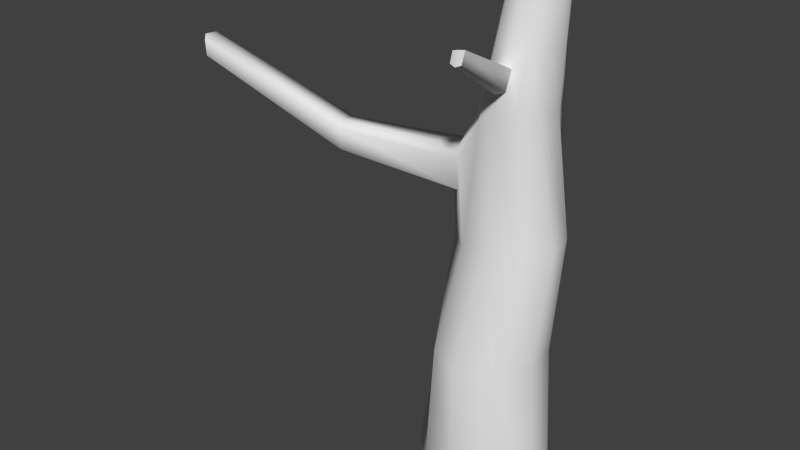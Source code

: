 # Source: Old-Tree_1.blend  (saved by Blender 2.74.0; exported with 4.5.12 LTS)
import bpy
from mathutils import Matrix  # noqa: F401  (used for matrix-valued properties, if any)

bpy.ops.wm.read_factory_settings(use_empty=True)
scene = bpy.context.scene
scene.name = 'Scene'

# ---- collections
col_collection_1 = bpy.data.collections.new('Collection 1'); scene.collection.children.link(col_collection_1)

# ---- world
world_world = bpy.data.worlds.new('World'); scene.world = world_world
world_world.color = (0.05088, 0.05088, 0.05088)
world_world.use_sun_shadow = False
world_world.sun_shadow_jitter_overblur = 0.0
world_world.cycles.sampling_method = 'MANUAL'
world_world.cycles.sample_map_resolution = 256

# ---- meshes
me_cylinder = bpy.data.meshes.new('Cylinder')
me_cylinder.from_pydata([(0.01694, 0.07622, -0.01815), (0.0694, 0.03398, 0.746), (0.07068, 0.0602, -0.01934), (0.09132, 0.02651, 0.7432), (0.1128, 0.01758, -0.02418), (0.1046, 0.00713, 0.7432), (0.122, -0.03606, -0.03577), (0.1046, -0.01606, 0.7566), (0.07808, -0.07953, -0.042), (0.09054, -0.03445, 0.757), (0.01535, -0.1009, -0.03989), (0.06908, -0.04143, 0.7553), (-0.04759, -0.07953, -0.042), (0.04743, -0.03445, 0.757), (-0.09095, -0.03606, -0.03577), (0.03341, -0.01606, 0.7566), (-0.08011, 0.01761, -0.02424), (0.03457, 0.007133, 0.7434), (-0.03705, 0.06019, -0.01926), (0.04776, 0.0265, 0.7431), (0.03059, 0.06809, 0.1807), (0.04415, 0.07155, 0.3623), (0.04962, 0.04643, 0.5545), (0.08474, 0.03633, 0.5553), (0.0782, 0.06107, 0.3625), (0.06978, 0.05513, 0.1808), (0.101, 4.696e-06, 0.5565), (0.113, 0.02428, 0.364), (0.1021, 0.01589, 0.1817), (0.09346, -0.03854, 0.5568), (0.1237, -0.02628, 0.3653), (0.1104, -0.03983, 0.1834), (0.07472, -0.06099, 0.5567), (0.08817, -0.05818, 0.3646), (0.08343, -0.09319, 0.1849), (0.0485, -0.06601, 0.5582), (0.04408, -0.06378, 0.3641), (0.0305, -0.1191, 0.1859), (0.02668, -0.07205, 0.5419), (0.004529, -0.06914, 0.3498), (-0.02213, -0.09325, 0.1849), (0.00958, -0.04963, 0.542), (-0.03541, -0.037, 0.4175), (-0.04929, -0.03983, 0.1834), (0.003294, -0.01107, 0.5417), (-0.02036, 0.01332, 0.3492), (-0.04114, 0.01588, 0.1817), (0.01498, 0.03634, 0.5553), (0.01004, 0.06107, 0.3625), (-0.008682, 0.0551, 0.1808), (0.05803, 0.04114, 0.6359), (0.08753, 0.03216, 0.6352), (0.1025, 0.003034, 0.6359), (0.09819, -0.02898, 0.6418), (0.08144, -0.04971, 0.6418), (0.05725, -0.05556, 0.642), (0.03295, -0.04977, 0.6419), (0.01716, -0.02906, 0.6418), (0.01404, 0.002969, 0.636), (0.02892, 0.03215, 0.6351), (0.06723, -0.06205, 0.619), (0.06425, -0.06883, 0.5897), (0.05465, -0.06782, 0.6183), (0.05111, -0.07217, 0.5842), (0.0423, -0.06841, 0.615), (0.04194, -0.07295, 0.596), (0.1211, -0.233, 0.6977), (0.1194, -0.2369, 0.6809), (0.1139, -0.2363, 0.6973), (0.1118, -0.2388, 0.6777), (0.1068, -0.2367, 0.6954), (0.1038, -0.237, 0.68), (-0.01064, -0.06305, 0.4765), (-0.01341, -0.05796, 0.4287), (-0.01618, -0.0147, 0.4896), (-0.03315, -0.01288, 0.4249), (-0.0311, -0.03724, 0.3505), (-0.01852, -0.05193, 0.4914), (-0.181, -0.1079, 0.5028), (-0.1923, -0.09793, 0.4536), (-0.1758, -0.1153, 0.4929), (-0.1776, -0.1119, 0.4611), (-0.1795, -0.08306, 0.5016), (-0.1908, -0.08185, 0.4585), (-0.3077, -0.2272, 0.6288), (-0.3155, -0.2203, 0.5947), (-0.3041, -0.2323, 0.6219), (-0.3054, -0.2299, 0.5999), (-0.3066, -0.21, 0.6279), (-0.3145, -0.2091, 0.5981)], [], [(50, 1, 3, 51), (51, 3, 5, 52), (52, 5, 7, 53), (53, 7, 9, 54), (54, 9, 11, 55), (55, 11, 13, 56), (56, 13, 15, 57), (57, 15, 17, 58), (3, 1, 19, 17, 15, 13, 11, 9, 7, 5), (59, 19, 1, 50), (58, 17, 19, 59), (0, 2, 4, 6, 8, 10, 12, 14, 16, 18), (16, 46, 49, 18), (46, 45, 48, 49), (45, 44, 47, 48), (18, 49, 20, 0), (49, 48, 21, 20), (48, 47, 22, 21), (14, 43, 46, 16), (43, 76, 45, 46), (42, 73, 81, 79), (12, 40, 43, 14), (40, 39, 76, 43), (72, 77, 78, 80), (10, 37, 40, 12), (37, 36, 39, 40), (36, 35, 38, 39), (8, 34, 37, 10), (34, 33, 36, 37), (33, 32, 35, 36), (6, 31, 34, 8), (31, 30, 33, 34), (30, 29, 32, 33), (4, 28, 31, 6), (28, 27, 30, 31), (27, 26, 29, 30), (2, 25, 28, 4), (25, 24, 27, 28), (24, 23, 26, 27), (0, 20, 25, 2), (20, 21, 24, 25), (21, 22, 23, 24), (44, 58, 59, 47), (47, 59, 50, 22), (41, 57, 58, 44), (38, 56, 57, 41), (55, 56, 64, 62), (54, 55, 62, 60), (29, 53, 54, 32), (26, 52, 53, 29), (23, 51, 52, 26), (22, 50, 51, 23), (62, 64, 70, 68), (60, 62, 68, 66), (35, 32, 61, 63), (38, 35, 63, 65), (56, 38, 65, 64), (32, 54, 60, 61), (69, 68, 70, 71), (67, 66, 68, 69), (63, 61, 67, 69), (65, 63, 69, 71), (64, 65, 71, 70), (61, 60, 66, 67), (72, 73, 39, 38), (75, 74, 44, 45), (42, 75, 45, 76), (74, 77, 41, 44), (73, 42, 76, 39), (77, 72, 38, 41), (79, 81, 87, 85), (80, 78, 84, 86), (77, 74, 82, 78), (75, 42, 79, 83), (74, 75, 83, 82), (73, 72, 80, 81), (85, 84, 88, 89), (87, 86, 84, 85), (78, 82, 88, 84), (83, 79, 85, 89), (82, 83, 89, 88), (81, 80, 86, 87)])
me_cylinder.polygons.foreach_set('use_smooth', [1, 1, 1, 1, 1, 1, 1, 1, 0, 1, 1, 0, 1, 1, 1, 1, 1, 1, 1, 1, 1, 1, 1, 1, 1, 1, 1, 1, 1, 1, 1, 1, 1, 1, 1, 1, 1, 1, 1, 1, 1, 1, 1, 1, 1, 1, 1, 1, 1, 1, 1, 1, 1, 1, 1, 1, 1, 1, 1, 1, 1, 1, 1, 1, 1, 1, 1, 1, 1, 1, 1, 1, 1, 1, 1, 1, 1, 1, 1, 1, 1, 1])
_k = set([(60, 61), (60, 62), (61, 63), (62, 64), (63, 65), (63, 69), (64, 65), (66, 67), (66, 68), (67, 69), (68, 70), (69, 71), (70, 71)])
me_cylinder.attributes.new('sharp_edge', 'BOOLEAN', 'EDGE').data.foreach_set('value', [ (min(e.vertices), max(e.vertices)) in _k for e in me_cylinder.edges])
_uv = me_cylinder.uv_layers.new(name='UVMap')
_uv.uv.foreach_set('vector', [1.257, 2.875, 1.257, 3.607, 1.093, 3.607, 1.093, 2.875, 1.093, 2.875, 1.093, 3.607, 0.9287, 3.607, 0.9287, 2.875, 0.9287, 2.875, 0.9287, 3.607, 0.7644, 3.607, 0.7644, 2.875, 0.7644, 2.875, 0.7644, 3.607, 0.6, 3.607, 0.6, 2.875, 0.6, 2.875, 0.6, 3.607, 0.4356, 3.607, 0.4356, 2.875, 0.4356, 2.875, 0.4356, 3.607, 0.2713, 3.607, 0.2713, 2.875, 0.2713, 2.875, 0.2713, 3.607, 0.1069, 3.607, 0.1069, 2.875, 0.1069, 2.875, 0.1069, 3.607, -0.05749, 3.607, -0.05749, 2.875, 1.097, 0.2388, 1.088, 0.2647, 1.066, 0.2807, 1.039, 0.2807, 1.017, 0.2647, 1.008, 0.2387, 1.017, 0.2128, 1.039, 0.1968, 1.066, 0.1969, 1.088, 0.2129, 1.422, 2.875, 1.422, 3.607, 1.257, 3.607, 1.257, 2.875, -0.05749, 2.875, -0.05749, 3.607, -0.2219, 3.607, -0.2219, 2.875, 1.199, 0.06543, 1.199, 0.1274, 1.163, 0.1775, 1.104, 0.1966, 1.045, 0.1775, 1.008, 0.1274, 1.008, 0.06543, 1.045, 0.01531, 1.104, -0.003831, 1.163, 0.01531, -0.05749, -2.245, -0.05749, -0.7819, -0.2219, -0.7819, -0.2219, -2.245, -0.05749, -0.7819, -0.05749, 0.6809, -0.2219, 0.6809, -0.2219, -0.7819, -0.05749, 0.6809, -0.05749, 2.144, -0.2219, 2.144, -0.2219, 0.6809, 1.422, -2.245, 1.422, -0.7819, 1.257, -0.7819, 1.257, -2.245, 1.422, -0.7819, 1.422, 0.6809, 1.257, 0.6809, 1.257, -0.7819, 1.422, 0.6809, 1.422, 2.144, 1.257, 2.144, 1.257, 0.6809, 0.1069, -2.245, 0.1069, -0.7819, -0.05749, -0.7819, -0.05749, -2.245, 0.1069, -0.7819, 0.1069, 0.6809, -0.05749, 0.6809, -0.05749, -0.7819, -0.5295, 1.894, -0.5099, 2.013, -1.128, 1.883, -1.128, 1.8, 0.2713, -2.245, 0.2713, -0.7819, 0.1069, -0.7819, 0.1069, -2.245, 0.2713, -0.7819, 0.2713, 0.6809, 0.1069, 0.6809, 0.1069, -0.7819, -0.5181, 1.362, -0.5277, 1.438, -1.183, 1.526, -1.176, 1.463, 0.4356, -2.245, 0.4356, -0.7819, 0.2713, -0.7819, 0.2713, -2.245, 0.4356, -0.7819, 0.4356, 0.6809, 0.2713, 0.6809, 0.2713, -0.7819, 0.4356, 0.6809, 0.4356, 2.144, 0.2713, 2.144, 0.2713, 0.6809, 0.6, -2.245, 0.6, -0.7819, 0.4356, -0.7819, 0.4356, -2.245, 0.6, -0.7819, 0.6, 0.6809, 0.4356, 0.6809, 0.4356, -0.7819, 0.6, 0.6809, 0.6, 2.144, 0.4356, 2.144, 0.4356, 0.6809, 0.7644, -2.245, 0.7644, -0.7819, 0.6, -0.7819, 0.6, -2.245, 0.7644, -0.7819, 0.7644, 0.6809, 0.6, 0.6809, 0.6, -0.7819, 0.7644, 0.6809, 0.7644, 2.144, 0.6, 2.144, 0.6, 0.6809, 0.9287, -2.245, 0.9287, -0.7819, 0.7644, -0.7819, 0.7644, -2.245, 0.9287, -0.7819, 0.9287, 0.6809, 0.7644, 0.6809, 0.7644, -0.7819, 0.9287, 0.6809, 0.9287, 2.144, 0.7644, 2.144, 0.7644, 0.6809, 1.093, -2.245, 1.093, -0.7819, 0.9287, -0.7819, 0.9287, -2.245, 1.093, -0.7819, 1.093, 0.6809, 0.9287, 0.6809, 0.9287, -0.7819, 1.093, 0.6809, 1.093, 2.144, 0.9287, 2.144, 0.9287, 0.6809, 1.257, -2.245, 1.257, -0.7819, 1.093, -0.7819, 1.093, -2.245, 1.257, -0.7819, 1.257, 0.6809, 1.093, 0.6809, 1.093, -0.7819, 1.257, 0.6809, 1.257, 2.144, 1.093, 2.144, 1.093, 0.6809, -0.05749, 2.144, -0.05749, 2.875, -0.2219, 2.875, -0.2219, 2.144, 1.422, 2.144, 1.422, 2.875, 1.257, 2.875, 1.257, 2.144, 0.1069, 2.144, 0.1069, 2.875, -0.05749, 2.875, -0.05749, 2.144, 0.2713, 2.144, 0.2713, 2.875, 0.1069, 2.875, 0.1069, 2.144, 0.2619, 0.9758, 7.215e-05, 0.959, 0.1561, 0.6869, 0.2593, 0.7243, 0.5207, 0.9999, 0.2619, 0.9758, 0.2593, 0.7243, 0.3779, 0.7537, 0.7644, 2.144, 0.7644, 2.875, 0.6, 2.875, 0.6, 2.144, 0.9287, 2.144, 0.9287, 2.875, 0.7644, 2.875, 0.7644, 2.144, 1.093, 2.144, 1.093, 2.875, 0.9287, 2.875, 0.9287, 2.144, 1.257, 2.144, 1.257, 2.875, 1.093, 2.875, 1.093, 2.144, 2.233, 0.2671, 2.233, 0.6799, 1.497, 0.4829, 1.5, 0.4288, 2.233, -0.1486, 2.233, 0.2671, 1.5, 0.4288, 1.504, 0.3743, 0.2466, 0.1704, 0.5207, 0.1854, 0.3635, 0.4807, 0.2447, 0.4228, 0.03159, 7.215e-05, 0.2466, 0.1704, 0.2447, 0.4228, 0.1127, 0.4472, 7.215e-05, 0.959, 0.03159, 7.215e-05, 0.1127, 0.4472, 0.1561, 0.6869, 0.5207, 0.1854, 0.5207, 0.9999, 0.3779, 0.7537, 0.3635, 0.4807, 0.4356, 2.144, 0.4356, 2.875, 0.2713, 2.875, 0.2713, 2.144, 0.6118, 2.179, 0.6, 2.875, 0.4356, 2.875, 0.4356, 2.144, 2.233, 2.024, 2.233, 2.44, 1.482, 0.7138, 1.485, 0.6592, 2.233, 1.611, 2.233, 2.024, 1.485, 0.6592, 1.489, 0.6051, 2.233, 0.6799, 2.233, 1.611, 1.489, 0.6051, 1.497, 0.4829, 2.233, -1.08, 2.233, -0.1486, 1.504, 0.3743, 1.512, 0.2521, 0.1732, 2.01, 0.2074, 0.8146, 0.2713, 0.6809, 0.2713, 2.144, 0.001046, 0.8134, 0.01672, 2.011, -0.05749, 2.144, -0.05749, 0.6809, 0.1004, 0.8136, 0.001046, 0.8134, -0.05749, 0.6809, 0.1069, 0.6809, 0.01672, 2.011, 0.1172, 2.011, 0.1069, 2.144, -0.05749, 2.144, 0.2074, 0.8146, 0.1004, 0.8136, 0.1069, 0.6809, 0.2713, 0.6809, 0.1172, 2.011, 0.1732, 2.01, 0.2713, 2.144, 0.1069, 2.144, -1.128, 1.8, -1.128, 1.883, -1.98, 1.816, -1.966, 1.76, -1.176, 1.463, -1.183, 1.526, -2.04, 1.563, -2.03, 1.53, -0.5277, 1.438, -0.4597, 1.557, -1.12, 1.605, -1.183, 1.526, -0.4817, 1.805, -0.5295, 1.894, -1.128, 1.8, -1.099, 1.734, -0.4597, 1.557, -0.4817, 1.805, -1.099, 1.734, -1.12, 1.605, -0.5099, 2.013, -0.5799, 2.182, -1.197, 1.97, -1.128, 1.883, 0.1004, 0.8136, 0.1172, 2.011, 0.01672, 2.011, 0.001046, 0.8134, 0.2074, 0.8146, 0.1732, 2.01, 0.1172, 2.011, 0.1004, 0.8136, -1.183, 1.526, -1.12, 1.605, -1.998, 1.611, -2.04, 1.563, -1.099, 1.734, -1.128, 1.8, -1.966, 1.76, -1.945, 1.716, -1.12, 1.605, -1.099, 1.734, -1.945, 1.716, -1.998, 1.611, -1.128, 1.883, -1.197, 1.97, -2.04, 1.879, -1.98, 1.816])
_ca = me_cylinder.color_attributes.new('Col', 'BYTE_COLOR', 'CORNER')
_ca.data.foreach_set('color', [1.0, 1.0, 1.0, 1.0, 1.0, 1.0, 1.0, 1.0, 1.0, 1.0, 1.0, 1.0, 1.0, 1.0, 1.0, 1.0, 1.0, 1.0, 1.0, 1.0, 1.0, 1.0, 1.0, 1.0, 1.0, 1.0, 1.0, 1.0, 1.0, 1.0, 1.0, 1.0, 1.0, 1.0, 1.0, 1.0, 1.0, 1.0, 1.0, 1.0, 1.0, 1.0, 1.0, 1.0, 1.0, 1.0, 1.0, 1.0, 1.0, 1.0, 1.0, 1.0, 1.0, 1.0, 1.0, 1.0, 1.0, 1.0, 1.0, 1.0, 1.0, 1.0, 1.0, 1.0, 1.0, 1.0, 1.0, 1.0, 1.0, 1.0, 1.0, 1.0, 1.0, 1.0, 1.0, 1.0, 1.0, 1.0, 1.0, 1.0, 1.0, 1.0, 1.0, 1.0, 1.0, 1.0, 1.0, 1.0, 1.0, 1.0, 1.0, 1.0, 1.0, 1.0, 1.0, 1.0, 1.0, 1.0, 1.0, 1.0, 1.0, 1.0, 1.0, 1.0, 1.0, 1.0, 1.0, 1.0, 1.0, 1.0, 1.0, 1.0, 1.0, 1.0, 1.0, 1.0, 1.0, 1.0, 1.0, 1.0, 1.0, 1.0, 1.0, 1.0, 1.0, 1.0, 1.0, 1.0, 1.0, 1.0, 1.0, 1.0, 1.0, 1.0, 1.0, 1.0, 1.0, 1.0, 1.0, 1.0, 1.0, 1.0, 1.0, 1.0, 1.0, 1.0, 1.0, 1.0, 1.0, 1.0, 1.0, 1.0, 1.0, 1.0, 1.0, 1.0, 1.0, 1.0, 1.0, 1.0, 1.0, 1.0, 1.0, 1.0, 1.0, 1.0, 1.0, 1.0, 1.0, 1.0, 1.0, 1.0, 1.0, 1.0, 1.0, 1.0, 1.0, 1.0, 1.0, 1.0, 1.0, 1.0, 1.0, 1.0, 1.0, 1.0, 1.0, 1.0, 1.0, 1.0, 1.0, 1.0, 1.0, 1.0, 1.0, 1.0, 1.0, 1.0, 1.0, 1.0, 1.0, 1.0, 1.0, 1.0, 1.0, 1.0, 1.0, 1.0, 1.0, 1.0, 1.0, 1.0, 1.0, 1.0, 1.0, 1.0, 1.0, 1.0, 1.0, 1.0, 1.0, 1.0, 1.0, 1.0, 1.0, 1.0, 1.0, 1.0, 1.0, 1.0, 1.0, 1.0, 1.0, 1.0, 1.0, 1.0, 1.0, 1.0, 1.0, 1.0, 1.0, 1.0, 1.0, 1.0, 1.0, 1.0, 1.0, 1.0, 1.0, 1.0, 1.0, 1.0, 1.0, 1.0, 1.0, 1.0, 1.0, 1.0, 1.0, 1.0, 1.0, 1.0, 1.0, 1.0, 1.0, 1.0, 1.0, 1.0, 1.0, 1.0, 1.0, 1.0, 1.0, 1.0, 1.0, 1.0, 1.0, 1.0, 1.0, 1.0, 1.0, 1.0, 1.0, 1.0, 1.0, 1.0, 1.0, 1.0, 1.0, 1.0, 1.0, 1.0, 1.0, 1.0, 1.0, 1.0, 1.0, 1.0, 1.0, 1.0, 1.0, 1.0, 1.0, 1.0, 1.0, 1.0, 1.0, 1.0, 1.0, 1.0, 1.0, 1.0, 1.0, 1.0, 1.0, 1.0, 1.0, 1.0, 1.0, 1.0, 1.0, 1.0, 1.0, 1.0, 1.0, 1.0, 1.0, 1.0, 1.0, 1.0, 1.0, 1.0, 1.0, 1.0, 1.0, 1.0, 1.0, 1.0, 1.0, 1.0, 1.0, 1.0, 1.0, 1.0, 1.0, 1.0, 1.0, 1.0, 1.0, 1.0, 1.0, 1.0, 1.0, 1.0, 1.0, 1.0, 1.0, 1.0, 1.0, 1.0, 1.0, 1.0, 1.0, 1.0, 1.0, 1.0, 1.0, 1.0, 1.0, 1.0, 1.0, 1.0, 1.0, 1.0, 1.0, 1.0, 1.0, 1.0, 1.0, 1.0, 1.0, 1.0, 1.0, 1.0, 1.0, 1.0, 1.0, 1.0, 1.0, 1.0, 1.0, 1.0, 1.0, 1.0, 1.0, 1.0, 1.0, 1.0, 1.0, 1.0, 1.0, 1.0, 1.0, 1.0, 1.0, 1.0, 1.0, 1.0, 1.0, 1.0, 1.0, 1.0, 1.0, 1.0, 1.0, 1.0, 1.0, 1.0, 1.0, 1.0, 1.0, 1.0, 1.0, 1.0, 1.0, 1.0, 1.0, 1.0, 1.0, 1.0, 1.0, 1.0, 1.0, 1.0, 1.0, 1.0, 1.0, 1.0, 1.0, 1.0, 1.0, 1.0, 1.0, 1.0, 1.0, 1.0, 1.0, 1.0, 1.0, 1.0, 1.0, 1.0, 1.0, 1.0, 1.0, 1.0, 1.0, 1.0, 1.0, 1.0, 1.0, 1.0, 1.0, 1.0, 1.0, 1.0, 1.0, 1.0, 1.0, 1.0, 1.0, 1.0, 1.0, 1.0, 1.0, 1.0, 1.0, 1.0, 1.0, 1.0, 1.0, 1.0, 1.0, 1.0, 1.0, 1.0, 1.0, 1.0, 1.0, 1.0, 1.0, 1.0, 1.0, 1.0, 1.0, 1.0, 1.0, 1.0, 1.0, 1.0, 1.0, 1.0, 1.0, 1.0, 1.0, 1.0, 1.0, 1.0, 1.0, 1.0, 1.0, 1.0, 1.0, 1.0, 1.0, 1.0, 1.0, 1.0, 1.0, 1.0, 1.0, 1.0, 1.0, 1.0, 1.0, 1.0, 1.0, 1.0, 1.0, 1.0, 1.0, 1.0, 1.0, 1.0, 1.0, 1.0, 1.0, 1.0, 1.0, 1.0, 1.0, 1.0, 1.0, 1.0, 1.0, 1.0, 1.0, 1.0, 1.0, 1.0, 1.0, 1.0, 1.0, 1.0, 1.0, 1.0, 1.0, 1.0, 1.0, 1.0, 1.0, 1.0, 1.0, 1.0, 1.0, 1.0, 1.0, 1.0, 1.0, 1.0, 1.0, 1.0, 1.0, 1.0, 1.0, 1.0, 1.0, 1.0, 1.0, 1.0, 1.0, 1.0, 1.0, 1.0, 1.0, 1.0, 1.0, 1.0, 1.0, 1.0, 1.0, 1.0, 1.0, 1.0, 1.0, 1.0, 1.0, 1.0, 1.0, 1.0, 1.0, 1.0, 1.0, 1.0, 1.0, 1.0, 1.0, 1.0, 1.0, 1.0, 1.0, 1.0, 1.0, 1.0, 1.0, 1.0, 1.0, 1.0, 1.0, 1.0, 1.0, 1.0, 1.0, 1.0, 1.0, 1.0, 1.0, 1.0, 1.0, 1.0, 1.0, 1.0, 1.0, 1.0, 1.0, 1.0, 1.0, 1.0, 1.0, 1.0, 1.0, 1.0, 1.0, 1.0, 1.0, 1.0, 1.0, 1.0, 1.0, 1.0, 1.0, 1.0, 1.0, 1.0, 1.0, 1.0, 1.0, 1.0, 1.0, 1.0, 1.0, 1.0, 1.0, 1.0, 1.0, 1.0, 1.0, 1.0, 1.0, 1.0, 1.0, 1.0, 1.0, 1.0, 1.0, 1.0, 1.0, 1.0, 1.0, 1.0, 1.0, 1.0, 1.0, 1.0, 1.0, 1.0, 1.0, 1.0, 1.0, 1.0, 1.0, 1.0, 1.0, 1.0, 1.0, 1.0, 1.0, 1.0, 1.0, 1.0, 1.0, 1.0, 1.0, 1.0, 1.0, 1.0, 1.0, 1.0, 1.0, 1.0, 1.0, 1.0, 1.0, 1.0, 1.0, 1.0, 1.0, 1.0, 1.0, 1.0, 1.0, 1.0, 1.0, 1.0, 1.0, 1.0, 1.0, 1.0, 1.0, 1.0, 1.0, 1.0, 1.0, 1.0, 1.0, 1.0, 1.0, 1.0, 1.0, 1.0, 1.0, 1.0, 1.0, 1.0, 1.0, 1.0, 1.0, 1.0, 1.0, 1.0, 1.0, 1.0, 1.0, 1.0, 1.0, 1.0, 1.0, 1.0, 1.0, 1.0, 1.0, 1.0, 1.0, 1.0, 1.0, 1.0, 1.0, 1.0, 1.0, 1.0, 1.0, 1.0, 1.0, 1.0, 1.0, 1.0, 1.0, 1.0, 1.0, 1.0, 1.0, 1.0, 1.0, 1.0, 1.0, 1.0, 1.0, 1.0, 1.0, 1.0, 1.0, 1.0, 1.0, 1.0, 1.0, 1.0, 1.0, 1.0, 1.0, 1.0, 1.0, 1.0, 1.0, 1.0, 1.0, 1.0, 1.0, 1.0, 1.0, 1.0, 1.0, 1.0, 1.0, 1.0, 1.0, 1.0, 1.0, 1.0, 1.0, 1.0, 1.0, 1.0, 1.0, 1.0, 1.0, 1.0, 1.0, 1.0, 1.0, 1.0, 1.0, 1.0, 1.0, 1.0, 1.0, 1.0, 1.0, 1.0, 1.0, 1.0, 1.0, 1.0, 1.0, 1.0, 1.0, 1.0, 1.0, 1.0, 1.0, 1.0, 1.0, 1.0, 1.0, 1.0, 1.0, 1.0, 1.0, 1.0, 1.0, 1.0, 1.0, 1.0, 1.0, 1.0, 1.0, 1.0, 1.0, 1.0, 1.0, 1.0, 1.0, 1.0, 1.0, 1.0, 1.0, 1.0, 1.0, 1.0, 1.0, 1.0, 1.0, 1.0, 1.0, 1.0, 1.0, 1.0, 1.0, 1.0, 1.0, 1.0, 1.0, 1.0, 1.0, 1.0, 1.0, 1.0, 1.0, 1.0, 1.0, 1.0, 1.0, 1.0, 1.0, 1.0, 1.0, 1.0, 1.0, 1.0, 1.0, 1.0, 1.0, 1.0, 1.0, 1.0, 1.0, 1.0, 1.0, 1.0, 1.0, 1.0, 1.0, 1.0, 1.0, 1.0, 1.0, 1.0, 1.0, 1.0, 1.0, 1.0, 1.0, 1.0, 1.0, 1.0, 1.0, 1.0, 1.0, 1.0, 1.0, 1.0, 1.0, 1.0, 1.0, 1.0, 1.0, 1.0, 1.0, 1.0, 1.0, 1.0, 1.0, 1.0, 1.0, 1.0, 1.0, 1.0, 1.0, 1.0, 1.0, 1.0, 1.0, 1.0, 1.0, 1.0, 1.0, 1.0, 1.0, 1.0, 1.0, 1.0, 1.0, 1.0, 1.0, 1.0, 1.0, 1.0, 1.0, 1.0, 1.0, 1.0, 1.0, 1.0, 1.0, 1.0, 1.0, 1.0, 1.0, 1.0, 1.0, 1.0, 1.0, 1.0, 1.0, 1.0, 1.0, 1.0, 1.0, 1.0, 1.0, 1.0, 1.0, 1.0, 1.0, 1.0, 1.0, 1.0, 1.0, 1.0, 1.0, 1.0, 1.0, 1.0, 1.0, 1.0, 1.0, 1.0, 1.0, 1.0, 1.0, 1.0, 1.0, 1.0, 1.0, 1.0, 1.0, 1.0, 1.0, 1.0, 1.0, 1.0, 1.0, 1.0, 1.0, 1.0, 1.0, 1.0, 1.0, 1.0, 1.0, 1.0, 1.0, 1.0, 1.0, 1.0, 1.0, 1.0, 1.0, 1.0, 1.0, 1.0, 1.0, 1.0, 1.0, 1.0, 1.0, 1.0, 1.0, 1.0, 1.0, 1.0, 1.0, 1.0, 1.0, 1.0, 1.0, 1.0, 1.0, 1.0, 1.0, 1.0, 1.0, 1.0, 1.0, 1.0, 1.0, 1.0, 1.0, 1.0, 1.0, 1.0, 1.0, 1.0, 1.0, 1.0, 1.0, 1.0, 1.0, 1.0, 1.0, 1.0, 1.0, 1.0, 1.0, 1.0, 1.0, 1.0, 1.0, 1.0, 1.0, 1.0, 1.0, 1.0, 1.0, 1.0, 1.0, 1.0, 1.0, 1.0, 1.0, 1.0, 1.0, 1.0, 1.0, 1.0, 1.0, 1.0, 1.0, 1.0, 1.0, 1.0, 1.0, 1.0, 1.0, 1.0, 1.0, 1.0, 1.0, 1.0, 1.0, 1.0, 1.0, 1.0, 1.0, 1.0, 1.0, 1.0, 1.0, 1.0, 1.0, 1.0, 1.0, 1.0, 1.0, 1.0, 1.0, 1.0, 1.0, 1.0, 1.0, 1.0, 1.0, 1.0, 1.0, 1.0, 1.0, 1.0, 1.0, 1.0, 1.0, 1.0, 1.0, 1.0, 1.0, 1.0, 1.0, 1.0, 1.0, 1.0, 1.0, 1.0, 1.0, 1.0, 1.0, 1.0, 1.0, 1.0, 1.0, 1.0, 1.0, 1.0, 1.0, 1.0, 1.0, 1.0, 1.0, 1.0, 1.0, 1.0, 1.0, 1.0, 1.0, 1.0, 1.0, 1.0, 1.0, 1.0, 1.0, 1.0, 1.0, 1.0, 1.0, 1.0, 1.0, 1.0, 1.0, 1.0, 1.0, 1.0, 1.0, 1.0, 1.0, 1.0, 1.0, 1.0, 1.0, 1.0, 1.0, 1.0, 1.0, 1.0, 1.0, 1.0, 1.0, 1.0, 1.0, 1.0, 1.0, 1.0, 1.0, 1.0, 1.0, 1.0, 1.0, 1.0, 1.0, 1.0, 1.0, 1.0, 1.0, 1.0, 1.0, 1.0, 1.0, 1.0, 1.0, 1.0, 1.0, 1.0, 1.0, 1.0, 1.0, 1.0, 1.0, 1.0, 1.0, 1.0, 1.0, 1.0, 1.0, 1.0, 1.0, 1.0, 1.0, 1.0, 1.0, 1.0, 1.0, 1.0, 1.0, 1.0, 1.0, 1.0, 1.0, 1.0, 1.0, 1.0, 1.0, 1.0, 1.0, 1.0, 1.0, 1.0, 1.0, 1.0, 1.0, 1.0, 1.0, 1.0, 1.0, 1.0, 1.0, 1.0, 1.0, 1.0, 1.0, 1.0, 1.0, 1.0, 1.0, 1.0, 1.0, 1.0, 1.0, 1.0, 1.0, 1.0, 1.0, 1.0, 1.0, 1.0, 1.0, 1.0, 1.0, 1.0, 1.0, 1.0, 1.0, 1.0, 1.0, 1.0, 1.0, 1.0, 1.0, 1.0, 1.0, 1.0, 1.0, 1.0, 1.0, 1.0, 1.0, 1.0, 1.0, 1.0, 1.0, 1.0, 1.0, 1.0, 1.0, 1.0, 1.0, 1.0, 1.0, 1.0, 1.0, 1.0, 1.0, 1.0, 1.0, 1.0, 1.0, 1.0, 1.0, 1.0, 1.0, 1.0, 1.0, 1.0, 1.0, 1.0])
me_cylinder.use_remesh_preserve_volume = False
me_cylinder.use_remesh_preserve_attributes = False
me_cylinder.use_mirror_vertex_groups = False
me_cylinder.update()

# ---- objects
ob_cylinder = bpy.data.objects.new('Cylinder', me_cylinder)

# ---- transforms, parenting, visibility, modifiers, constraints
ob_cylinder.location = (0.0, 0.0, 0.0)
ob_cylinder.lineart.crease_threshold = 0.0

# ---- collection membership
col_collection_1.objects.link(ob_cylinder)

# ---- scene / render settings (as saved in the file)
scene.frame_start = 1; scene.frame_end = 250; scene.frame_set(0)
scene.render.engine = 'BLENDER_EEVEE_NEXT'
scene.render.resolution_percentage = 50
scene.render.dither_intensity = 0.0
scene.cycles.use_denoising = False
scene.cycles.samples = 10
scene.cycles.sampling_pattern = 'TABULATED_SOBOL'
scene.cycles.light_sampling_threshold = 0.0
scene.cycles.use_adaptive_sampling = False
scene.cycles.use_light_tree = False
scene.cycles.blur_glossy = 0.0
scene.cycles.pixel_filter_type = 'GAUSSIAN'
scene.cycles.sample_clamp_indirect = 0.0
scene.view_settings.view_transform = 'Standard'
bpy.context.view_layer.update()

# ---- added for rendering (the .blend has no active camera and no usable light): camera, sun
cam_auto = bpy.data.cameras.new('AutoCamera')
cam_auto.lens = 50.0
cam_auto.sensor_width = 36.0
cam_auto.clip_end = 1000.0
ob_auto_camera = bpy.data.objects.new('AutoCamera', cam_auto)
scene.collection.objects.link(ob_auto_camera)
ob_auto_camera.location = (0.796551, -1.15228, 1.07146)
ob_auto_camera.rotation_euler = (1.09748, -7.21219e-08, 0.694738)
scene.camera = ob_auto_camera
light_auto_sun = bpy.data.lights.new('AutoSun', 'SUN')
light_auto_sun.energy = 3.0
light_auto_sun.angle = 0.0523599
ob_auto_sun = bpy.data.objects.new('AutoSun', light_auto_sun)
scene.collection.objects.link(ob_auto_sun)
ob_auto_sun.rotation_euler = (0.872665, 0.174533, 0.523599)
bpy.context.view_layer.update()
